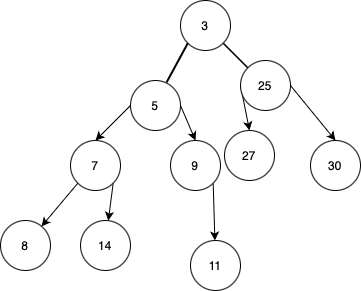

The diagram above was exported from draw.io. Its source (the exported page's mxGraphModel, read from the mxfile embedded in the PNG):
<mxGraphModel dx="1434" dy="803" grid="1" gridSize="10" guides="1" tooltips="1" connect="1" arrows="1" fold="1" page="1" pageScale="1" pageWidth="827" pageHeight="1169" math="0" shadow="0">
  <root>
    <mxCell id="0" />
    <mxCell id="1" parent="0" />
    <mxCell id="2" style="rounded=0;orthogonalLoop=1;jettySize=auto;html=1;exitX=1;exitY=1;exitDx=0;exitDy=0;shape=link;width=0;" edge="1" source="3" target="9" parent="1">
      <mxGeometry relative="1" as="geometry" />
    </mxCell>
    <mxCell id="3" value="3" style="ellipse;whiteSpace=wrap;html=1;aspect=fixed;" vertex="1" parent="1">
      <mxGeometry x="320" y="190" width="50" height="50" as="geometry" />
    </mxCell>
    <mxCell id="4" style="rounded=0;orthogonalLoop=1;jettySize=auto;html=1;exitX=0;exitY=0.5;exitDx=0;exitDy=0;entryX=0.5;entryY=0;entryDx=0;entryDy=0;" edge="1" source="6" target="12" parent="1">
      <mxGeometry relative="1" as="geometry" />
    </mxCell>
    <mxCell id="5" style="rounded=0;orthogonalLoop=1;jettySize=auto;html=1;exitX=1;exitY=0.5;exitDx=0;exitDy=0;entryX=0.5;entryY=0;entryDx=0;entryDy=0;" edge="1" source="6" target="14" parent="1">
      <mxGeometry relative="1" as="geometry" />
    </mxCell>
    <mxCell id="6" value="5" style="ellipse;whiteSpace=wrap;html=1;aspect=fixed;" vertex="1" parent="1">
      <mxGeometry x="270" y="270" width="50" height="50" as="geometry" />
    </mxCell>
    <mxCell id="7" style="rounded=0;orthogonalLoop=1;jettySize=auto;html=1;exitX=0;exitY=0.5;exitDx=0;exitDy=0;entryX=0.5;entryY=0;entryDx=0;entryDy=0;" edge="1" source="9" target="18" parent="1">
      <mxGeometry relative="1" as="geometry" />
    </mxCell>
    <mxCell id="8" style="rounded=0;orthogonalLoop=1;jettySize=auto;html=1;exitX=1;exitY=0.5;exitDx=0;exitDy=0;entryX=0.5;entryY=0;entryDx=0;entryDy=0;" edge="1" source="9" target="20" parent="1">
      <mxGeometry relative="1" as="geometry" />
    </mxCell>
    <mxCell id="9" value="25" style="ellipse;whiteSpace=wrap;html=1;aspect=fixed;" vertex="1" parent="1">
      <mxGeometry x="380" y="250" width="50" height="50" as="geometry" />
    </mxCell>
    <mxCell id="10" style="rounded=0;orthogonalLoop=1;jettySize=auto;html=1;exitX=0;exitY=1;exitDx=0;exitDy=0;" edge="1" source="12" target="15" parent="1">
      <mxGeometry relative="1" as="geometry" />
    </mxCell>
    <mxCell id="11" style="rounded=0;orthogonalLoop=1;jettySize=auto;html=1;exitX=1;exitY=1;exitDx=0;exitDy=0;" edge="1" source="12" target="16" parent="1">
      <mxGeometry relative="1" as="geometry" />
    </mxCell>
    <mxCell id="12" value="7" style="ellipse;whiteSpace=wrap;html=1;aspect=fixed;" vertex="1" parent="1">
      <mxGeometry x="210" y="330" width="50" height="50" as="geometry" />
    </mxCell>
    <mxCell id="13" style="rounded=0;orthogonalLoop=1;jettySize=auto;html=1;exitX=1;exitY=1;exitDx=0;exitDy=0;" edge="1" source="14" target="17" parent="1">
      <mxGeometry relative="1" as="geometry" />
    </mxCell>
    <mxCell id="14" value="9" style="ellipse;whiteSpace=wrap;html=1;aspect=fixed;" vertex="1" parent="1">
      <mxGeometry x="310" y="330" width="50" height="50" as="geometry" />
    </mxCell>
    <mxCell id="15" value="8" style="ellipse;whiteSpace=wrap;html=1;aspect=fixed;" vertex="1" parent="1">
      <mxGeometry x="140" y="410" width="50" height="50" as="geometry" />
    </mxCell>
    <mxCell id="16" value="14" style="ellipse;whiteSpace=wrap;html=1;aspect=fixed;" vertex="1" parent="1">
      <mxGeometry x="220" y="410" width="50" height="50" as="geometry" />
    </mxCell>
    <mxCell id="17" value="11" style="ellipse;whiteSpace=wrap;html=1;aspect=fixed;" vertex="1" parent="1">
      <mxGeometry x="330" y="430" width="50" height="50" as="geometry" />
    </mxCell>
    <mxCell id="18" value="27" style="ellipse;whiteSpace=wrap;html=1;aspect=fixed;" vertex="1" parent="1">
      <mxGeometry x="364" y="320" width="50" height="50" as="geometry" />
    </mxCell>
    <mxCell id="19" style="rounded=0;orthogonalLoop=1;jettySize=auto;html=1;exitX=0;exitY=1;exitDx=0;exitDy=0;entryX=0.72;entryY=0.04;entryDx=0;entryDy=0;entryPerimeter=0;shape=link;width=-1;" edge="1" source="3" target="6" parent="1">
      <mxGeometry relative="1" as="geometry" />
    </mxCell>
    <mxCell id="20" value="30" style="ellipse;whiteSpace=wrap;html=1;aspect=fixed;" vertex="1" parent="1">
      <mxGeometry x="450" y="330" width="50" height="50" as="geometry" />
    </mxCell>
  </root>
</mxGraphModel>